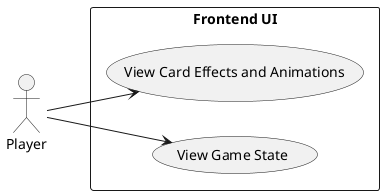

The diagram above was rendered by PlantUML. Its source (embedded in the PNG):
@startuml
left to right direction
actor "Player" as Player
rectangle "Frontend UI" {
  usecase "View Game State" as UC4_4A
  usecase "View Card Effects and Animations" as UC4_4B
}
Player --> UC4_4A
Player --> UC4_4B
@enduml